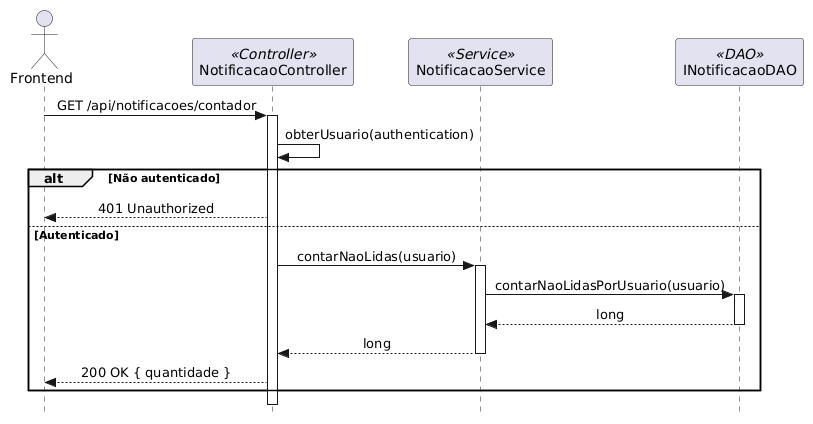

The diagram above was rendered by PlantUML. Its source (embedded in the PNG):
@startuml
skinparam style strictuml
skinparam sequenceMessageAlign center
skinparam shadowing false

actor "Frontend" as fe
participant "NotificacaoController" as ctrl <<Controller>>
participant "NotificacaoService" as svc <<Service>>
participant "INotificacaoDAO" as dao <<DAO>>

fe -> ctrl: GET /api/notificacoes/contador
activate ctrl
ctrl -> ctrl: obterUsuario(authentication)
alt Não autenticado
    ctrl --> fe: 401 Unauthorized
else Autenticado
    ctrl -> svc: contarNaoLidas(usuario)
    activate svc
    svc -> dao: contarNaoLidasPorUsuario(usuario)
    activate dao
    dao --> svc: long
    deactivate dao
    svc --> ctrl: long
    deactivate svc
    ctrl --> fe: 200 OK { quantidade }
end
deactivate ctrl
@enduml